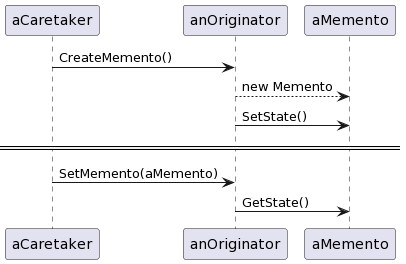

The diagram above was rendered by PlantUML. Its source (embedded in the PNG):
@startuml
participant aCaretaker
participant anOriginator
participant aMemento

aCaretaker -> anOriginator : CreateMemento()
anOriginator --> aMemento : new Memento
anOriginator -> aMemento : SetState()

== ==

aCaretaker -> anOriginator : SetMemento(aMemento)
anOriginator -> aMemento : GetState()
@enduml